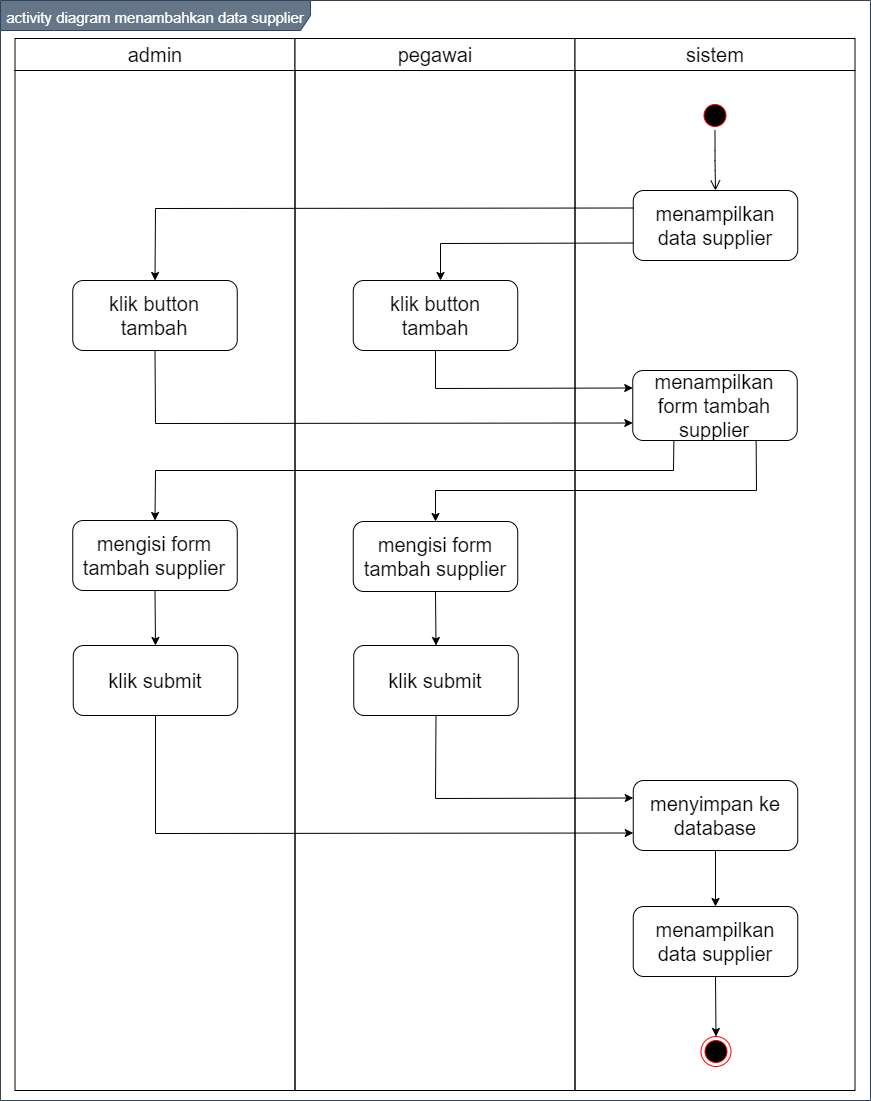

The diagram above was exported from draw.io. Its source (the exported page's mxGraphModel, read from the mxfile embedded in the PNG):
<mxGraphModel dx="1199" dy="653" grid="1" gridSize="10" guides="1" tooltips="1" connect="1" arrows="1" fold="1" page="1" pageScale="1" pageWidth="850" pageHeight="1100" math="0" shadow="0">
  <root>
    <mxCell id="0" />
    <mxCell id="1" parent="0" />
    <mxCell id="CC0iC_LR8nkHREnInPFk-1" value="&lt;font style=&quot;font-size: 15px&quot;&gt;activity diagram menambahkan data supplier&lt;/font&gt;" style="shape=umlFrame;whiteSpace=wrap;html=1;fontSize=20;align=center;width=310;height=30;fillColor=#647687;strokeColor=#314354;fontColor=#ffffff;" vertex="1" parent="1">
      <mxGeometry x="160" y="100" width="870" height="1100" as="geometry" />
    </mxCell>
    <mxCell id="CC0iC_LR8nkHREnInPFk-2" value="admin" style="swimlane;whiteSpace=wrap;fontSize=20;fontStyle=0;startSize=32;" vertex="1" parent="1">
      <mxGeometry x="174.5" y="138" width="280" height="1052" as="geometry" />
    </mxCell>
    <mxCell id="CC0iC_LR8nkHREnInPFk-3" value="klik button tambah" style="rounded=1;whiteSpace=wrap;html=1;fontSize=20;align=center;" vertex="1" parent="CC0iC_LR8nkHREnInPFk-2">
      <mxGeometry x="57.75" y="242" width="164.5" height="70" as="geometry" />
    </mxCell>
    <mxCell id="CC0iC_LR8nkHREnInPFk-4" value="mengisi form tambah supplier" style="rounded=1;whiteSpace=wrap;html=1;fontSize=20;align=center;" vertex="1" parent="CC0iC_LR8nkHREnInPFk-2">
      <mxGeometry x="57.75" y="482" width="164.5" height="70" as="geometry" />
    </mxCell>
    <mxCell id="CC0iC_LR8nkHREnInPFk-5" value="pegawai" style="swimlane;whiteSpace=wrap;fontSize=20;fontStyle=0;startSize=32;" vertex="1" parent="1">
      <mxGeometry x="454.5" y="138" width="280" height="1052" as="geometry" />
    </mxCell>
    <mxCell id="CC0iC_LR8nkHREnInPFk-6" value="klik submit" style="rounded=1;whiteSpace=wrap;html=1;fontSize=20;align=center;" vertex="1" parent="CC0iC_LR8nkHREnInPFk-5">
      <mxGeometry x="58.75" y="607" width="164.5" height="70" as="geometry" />
    </mxCell>
    <mxCell id="CC0iC_LR8nkHREnInPFk-7" value="sistem" style="swimlane;whiteSpace=wrap;fontSize=20;fontStyle=0;startSize=32;" vertex="1" parent="1">
      <mxGeometry x="734.5" y="138" width="280" height="1052" as="geometry" />
    </mxCell>
    <mxCell id="CC0iC_LR8nkHREnInPFk-8" value="" style="ellipse;html=1;shape=endState;fillColor=#000000;strokeColor=#ff0000;fontSize=20;align=center;" vertex="1" parent="CC0iC_LR8nkHREnInPFk-7">
      <mxGeometry x="126" y="998" width="30" height="30" as="geometry" />
    </mxCell>
    <mxCell id="CC0iC_LR8nkHREnInPFk-9" value="" style="ellipse;html=1;shape=startState;fillColor=#000000;strokeColor=#ff0000;fontSize=20;align=center;" vertex="1" parent="CC0iC_LR8nkHREnInPFk-7">
      <mxGeometry x="125" y="62" width="30" height="30" as="geometry" />
    </mxCell>
    <mxCell id="CC0iC_LR8nkHREnInPFk-10" value="" style="edgeStyle=orthogonalEdgeStyle;html=1;verticalAlign=bottom;endArrow=open;endSize=8;fontSize=20;entryX=0.5;entryY=0;entryDx=0;entryDy=0;" edge="1" parent="CC0iC_LR8nkHREnInPFk-7" source="CC0iC_LR8nkHREnInPFk-9" target="CC0iC_LR8nkHREnInPFk-11">
      <mxGeometry relative="1" as="geometry">
        <mxPoint x="140" y="152" as="targetPoint" />
      </mxGeometry>
    </mxCell>
    <mxCell id="CC0iC_LR8nkHREnInPFk-11" value="menampilkan data supplier" style="rounded=1;whiteSpace=wrap;html=1;fontSize=20;align=center;" vertex="1" parent="CC0iC_LR8nkHREnInPFk-7">
      <mxGeometry x="58.25" y="152" width="164.5" height="70" as="geometry" />
    </mxCell>
    <mxCell id="CC0iC_LR8nkHREnInPFk-12" value="menyimpan ke database" style="rounded=1;whiteSpace=wrap;html=1;fontSize=20;align=center;" vertex="1" parent="CC0iC_LR8nkHREnInPFk-7">
      <mxGeometry x="58.25" y="742" width="164.5" height="70" as="geometry" />
    </mxCell>
    <mxCell id="CC0iC_LR8nkHREnInPFk-13" value="klik button tambah" style="rounded=1;whiteSpace=wrap;html=1;fontSize=20;align=center;" vertex="1" parent="1">
      <mxGeometry x="512.75" y="380" width="164.5" height="70" as="geometry" />
    </mxCell>
    <mxCell id="CC0iC_LR8nkHREnInPFk-14" value="menampilkan data supplier" style="rounded=1;whiteSpace=wrap;html=1;fontSize=20;align=center;" vertex="1" parent="1">
      <mxGeometry x="792.75" y="1006" width="164.5" height="70" as="geometry" />
    </mxCell>
    <mxCell id="CC0iC_LR8nkHREnInPFk-15" value="" style="endArrow=classic;html=1;fontSize=20;strokeColor=#000000;entryX=0.5;entryY=0;entryDx=0;entryDy=0;exitX=0.5;exitY=1;exitDx=0;exitDy=0;" edge="1" parent="1" source="CC0iC_LR8nkHREnInPFk-14" target="CC0iC_LR8nkHREnInPFk-8">
      <mxGeometry width="50" height="50" relative="1" as="geometry">
        <mxPoint x="875" y="1596" as="sourcePoint" />
        <mxPoint x="895" y="1451.9999999999998" as="targetPoint" />
      </mxGeometry>
    </mxCell>
    <mxCell id="CC0iC_LR8nkHREnInPFk-16" value="mengisi form tambah supplier" style="rounded=1;whiteSpace=wrap;html=1;fontSize=20;align=center;" vertex="1" parent="1">
      <mxGeometry x="512.75" y="621" width="164.5" height="70" as="geometry" />
    </mxCell>
    <mxCell id="CC0iC_LR8nkHREnInPFk-17" value="" style="endArrow=classic;html=1;exitX=0;exitY=0.75;exitDx=0;exitDy=0;rounded=0;" edge="1" parent="1" source="CC0iC_LR8nkHREnInPFk-11">
      <mxGeometry width="50" height="50" relative="1" as="geometry">
        <mxPoint x="600" y="580" as="sourcePoint" />
        <mxPoint x="600" y="380" as="targetPoint" />
        <Array as="points">
          <mxPoint x="600" y="343" />
        </Array>
      </mxGeometry>
    </mxCell>
    <mxCell id="CC0iC_LR8nkHREnInPFk-18" value="" style="endArrow=classic;html=1;exitX=0;exitY=0.25;exitDx=0;exitDy=0;rounded=0;entryX=0.5;entryY=0;entryDx=0;entryDy=0;" edge="1" parent="1" source="CC0iC_LR8nkHREnInPFk-11" target="CC0iC_LR8nkHREnInPFk-3">
      <mxGeometry width="50" height="50" relative="1" as="geometry">
        <mxPoint x="802.75" y="352.5" as="sourcePoint" />
        <mxPoint x="610" y="390" as="targetPoint" />
        <Array as="points">
          <mxPoint x="315" y="308" />
        </Array>
      </mxGeometry>
    </mxCell>
    <mxCell id="CC0iC_LR8nkHREnInPFk-19" value="menampilkan form tambah supplier" style="rounded=1;whiteSpace=wrap;html=1;fontSize=20;align=center;" vertex="1" parent="1">
      <mxGeometry x="792.25" y="470" width="164.5" height="70" as="geometry" />
    </mxCell>
    <mxCell id="CC0iC_LR8nkHREnInPFk-20" value="klik submit" style="rounded=1;whiteSpace=wrap;html=1;fontSize=20;align=center;" vertex="1" parent="1">
      <mxGeometry x="232.75" y="745" width="164.5" height="70" as="geometry" />
    </mxCell>
    <mxCell id="CC0iC_LR8nkHREnInPFk-21" value="" style="endArrow=classic;html=1;entryX=0;entryY=0.25;entryDx=0;entryDy=0;exitX=0.5;exitY=1;exitDx=0;exitDy=0;rounded=0;" edge="1" parent="1" source="CC0iC_LR8nkHREnInPFk-13" target="CC0iC_LR8nkHREnInPFk-19">
      <mxGeometry width="50" height="50" relative="1" as="geometry">
        <mxPoint x="540" y="460" as="sourcePoint" />
        <mxPoint x="590" y="410" as="targetPoint" />
        <Array as="points">
          <mxPoint x="595" y="488" />
        </Array>
      </mxGeometry>
    </mxCell>
    <mxCell id="CC0iC_LR8nkHREnInPFk-22" value="" style="endArrow=classic;html=1;entryX=0;entryY=0.75;entryDx=0;entryDy=0;exitX=0.5;exitY=1;exitDx=0;exitDy=0;rounded=0;" edge="1" parent="1" source="CC0iC_LR8nkHREnInPFk-3" target="CC0iC_LR8nkHREnInPFk-19">
      <mxGeometry width="50" height="50" relative="1" as="geometry">
        <mxPoint x="540" y="460" as="sourcePoint" />
        <mxPoint x="590" y="410" as="targetPoint" />
        <Array as="points">
          <mxPoint x="315" y="523" />
        </Array>
      </mxGeometry>
    </mxCell>
    <mxCell id="CC0iC_LR8nkHREnInPFk-23" value="" style="endArrow=classic;html=1;entryX=0.5;entryY=0;entryDx=0;entryDy=0;exitX=0.25;exitY=1;exitDx=0;exitDy=0;rounded=0;" edge="1" parent="1" source="CC0iC_LR8nkHREnInPFk-19" target="CC0iC_LR8nkHREnInPFk-4">
      <mxGeometry width="50" height="50" relative="1" as="geometry">
        <mxPoint x="620" y="680" as="sourcePoint" />
        <mxPoint x="670" y="630" as="targetPoint" />
        <Array as="points">
          <mxPoint x="833" y="570" />
          <mxPoint x="315" y="570" />
        </Array>
      </mxGeometry>
    </mxCell>
    <mxCell id="CC0iC_LR8nkHREnInPFk-24" value="" style="endArrow=classic;html=1;exitX=0.75;exitY=1;exitDx=0;exitDy=0;entryX=0.5;entryY=0;entryDx=0;entryDy=0;rounded=0;" edge="1" parent="1" source="CC0iC_LR8nkHREnInPFk-19" target="CC0iC_LR8nkHREnInPFk-16">
      <mxGeometry width="50" height="50" relative="1" as="geometry">
        <mxPoint x="620" y="680" as="sourcePoint" />
        <mxPoint x="670" y="630" as="targetPoint" />
        <Array as="points">
          <mxPoint x="916" y="590" />
          <mxPoint x="595" y="590" />
        </Array>
      </mxGeometry>
    </mxCell>
    <mxCell id="CC0iC_LR8nkHREnInPFk-25" value="" style="endArrow=classic;html=1;entryX=0.5;entryY=0;entryDx=0;entryDy=0;exitX=0.5;exitY=1;exitDx=0;exitDy=0;" edge="1" parent="1" source="CC0iC_LR8nkHREnInPFk-16" target="CC0iC_LR8nkHREnInPFk-6">
      <mxGeometry width="50" height="50" relative="1" as="geometry">
        <mxPoint x="530" y="710" as="sourcePoint" />
        <mxPoint x="580" y="660" as="targetPoint" />
      </mxGeometry>
    </mxCell>
    <mxCell id="CC0iC_LR8nkHREnInPFk-26" value="" style="endArrow=classic;html=1;entryX=0.5;entryY=0;entryDx=0;entryDy=0;exitX=0.5;exitY=1;exitDx=0;exitDy=0;" edge="1" parent="1" source="CC0iC_LR8nkHREnInPFk-4" target="CC0iC_LR8nkHREnInPFk-20">
      <mxGeometry width="50" height="50" relative="1" as="geometry">
        <mxPoint x="605" y="701" as="sourcePoint" />
        <mxPoint x="605.5" y="755" as="targetPoint" />
      </mxGeometry>
    </mxCell>
    <mxCell id="CC0iC_LR8nkHREnInPFk-27" value="" style="endArrow=classic;html=1;entryX=0;entryY=0.25;entryDx=0;entryDy=0;exitX=0.5;exitY=1;exitDx=0;exitDy=0;rounded=0;" edge="1" parent="1" source="CC0iC_LR8nkHREnInPFk-6" target="CC0iC_LR8nkHREnInPFk-12">
      <mxGeometry width="50" height="50" relative="1" as="geometry">
        <mxPoint x="324.5" y="700" as="sourcePoint" />
        <mxPoint x="325.0000000000002" y="755" as="targetPoint" />
        <Array as="points">
          <mxPoint x="595" y="898" />
        </Array>
      </mxGeometry>
    </mxCell>
    <mxCell id="CC0iC_LR8nkHREnInPFk-28" value="" style="endArrow=classic;html=1;exitX=0.5;exitY=1;exitDx=0;exitDy=0;entryX=0;entryY=0.75;entryDx=0;entryDy=0;rounded=0;" edge="1" parent="1" source="CC0iC_LR8nkHREnInPFk-20" target="CC0iC_LR8nkHREnInPFk-12">
      <mxGeometry width="50" height="50" relative="1" as="geometry">
        <mxPoint x="590" y="990" as="sourcePoint" />
        <mxPoint x="640" y="940" as="targetPoint" />
        <Array as="points">
          <mxPoint x="315" y="933" />
        </Array>
      </mxGeometry>
    </mxCell>
    <mxCell id="CC0iC_LR8nkHREnInPFk-29" value="" style="endArrow=classic;html=1;entryX=0.5;entryY=0;entryDx=0;entryDy=0;exitX=0.5;exitY=1;exitDx=0;exitDy=0;" edge="1" parent="1" source="CC0iC_LR8nkHREnInPFk-12" target="CC0iC_LR8nkHREnInPFk-14">
      <mxGeometry width="50" height="50" relative="1" as="geometry">
        <mxPoint x="590" y="990" as="sourcePoint" />
        <mxPoint x="640" y="940" as="targetPoint" />
      </mxGeometry>
    </mxCell>
  </root>
</mxGraphModel>